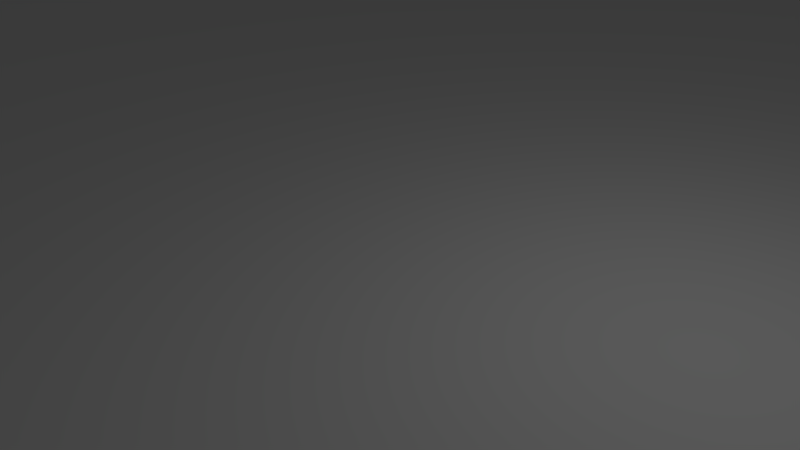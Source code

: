 # Source: welcome_floor.blend  (saved by Blender 2.77.0; exported with 4.5.12 LTS)
import bpy
from mathutils import Matrix  # noqa: F401  (used for matrix-valued properties, if any)

bpy.ops.wm.read_factory_settings(use_empty=True)
scene = bpy.context.scene
scene.name = 'Scene'

# ---- collections
col_collection_1 = bpy.data.collections.new('Collection 1'); scene.collection.children.link(col_collection_1)

# ---- world
world_world = bpy.data.worlds.new('World'); scene.world = world_world
world_world.color = (0.05088, 0.05088, 0.05088)
world_world.use_sun_shadow = False
world_world.sun_shadow_jitter_overblur = 0.0
world_world.cycles.sampling_method = 'MANUAL'

# ---- cameras
cam_camera = bpy.data.cameras.new('Camera')
cam_camera.clip_end = 100.0
cam_camera.lens = 35.0
cam_camera.sensor_width = 32.0
cam_camera.sensor_height = 18.0
cam_camera.ortho_scale = 7.314
cam_camera.dof.focus_distance = 0.0
cam_camera.dof.aperture_fstop = 128.0

# ---- lights
light_lamp = bpy.data.lights.new('Lamp', 'POINT')
light_lamp.transmission_factor = 0.0
light_lamp.cutoff_distance = 30.0
light_lamp.energy = 100.0
light_lamp.shadow_buffer_clip_start = 1.001
light_lamp.shadow_soft_size = 0.1
light_lamp.shadow_maximum_resolution = 0.006
light_lamp.use_absolute_resolution = True

# ---- meshes
me_base = bpy.data.meshes.new('base')
me_base.from_pydata([(1.703e-07, 3.0, 0.0), (1.714e-07, 2.933, 0.02), (2.345, 1.87, 0.0), (2.293, 1.829, 0.02), (2.925, -0.6676, 0.0), (2.86, -0.6527, 0.02), (1.302, -2.703, 0.0), (1.273, -2.643, 0.02), (-1.302, -2.703, 0.0), (-1.273, -2.643, 0.02), (-2.925, -0.6676, 0.0), (-2.86, -0.6527, 0.02), (-2.345, 1.87, 0.0), (-2.293, 1.829, 0.02), (2.345, 1.87, 0.1), (1.703e-07, 3.0, 0.1), (2.925, -0.6676, 0.1), (1.302, -2.703, 0.1), (-1.302, -2.703, 0.1), (-2.925, -0.6676, 0.1), (-2.345, 1.87, 0.1), (2.293, 1.829, 0.1), (1.714e-07, 2.933, 0.1), (2.86, -0.6527, 0.1), (1.273, -2.643, 0.1), (-1.273, -2.643, 0.1), (-2.86, -0.6527, 0.1), (-2.293, 1.829, 0.1)], [], [(0, 15, 14, 2), (2, 14, 16, 4), (4, 16, 17, 6), (6, 17, 18, 8), (8, 18, 19, 10), (3, 1, 13, 11, 9, 7, 5), (10, 19, 20, 12), (12, 20, 15, 0), (0, 2, 4, 6, 8, 10, 12), (22, 21, 14, 15), (21, 23, 16, 14), (23, 24, 17, 16), (24, 25, 18, 17), (25, 26, 19, 18), (26, 27, 20, 19), (27, 22, 15, 20), (1, 3, 21, 22), (3, 5, 23, 21), (5, 7, 24, 23), (7, 9, 25, 24), (9, 11, 26, 25), (11, 13, 27, 26), (13, 1, 22, 27)])
_uv = me_base.uv_layers.new(name='UVMap')
_uv.uv.foreach_set('vector', [0.03816, 0.9833, 0.03816, 0.9479, 0.9608, 0.9479, 0.9608, 0.9833, 0.9608, 0.9479, 0.9608, 0.9833, 0.03816, 0.9833, 0.03816, 0.9479, 0.9608, 0.9479, 0.9608, 0.9833, 0.03816, 0.9833, 0.03816, 0.9479, 0.9608, 0.9479, 0.9608, 0.9833, 0.03816, 0.9833, 0.03816, 0.9479, 0.03816, 0.9833, 0.03816, 0.9479, 0.9608, 0.9479, 0.9608, 0.9833, 0.5175, 0.7457, 0.3112, 0.8695, 0.08579, 0.7855, 0.01094, 0.5568, 0.143, 0.3557, 0.3826, 0.3336, 0.5493, 0.5072, 0.03816, 0.9833, 0.03816, 0.9479, 0.9608, 0.9479, 0.9608, 0.9833, 0.03816, 0.9833, 0.03816, 0.9479, 0.9608, 0.9479, 0.9608, 0.9833, 0.4755, 0.1353, 0.6859, 0.007642, 0.9168, 0.09252, 0.9945, 0.326, 0.8603, 0.5323, 0.6154, 0.5561, 0.4441, 0.3794, 0.04435, 0.877, 0.9465, 0.877, 0.9568, 0.8983, 0.03411, 0.8983, 0.9465, 0.877, 0.04435, 0.877, 0.03411, 0.8983, 0.9568, 0.8983, 0.9465, 0.877, 0.04435, 0.877, 0.03411, 0.8983, 0.9568, 0.8983, 0.9465, 0.877, 0.04435, 0.877, 0.03411, 0.8983, 0.9568, 0.8983, 0.04435, 0.877, 0.9465, 0.877, 0.9568, 0.8983, 0.03411, 0.8983, 0.04435, 0.877, 0.9465, 0.877, 0.9568, 0.8983, 0.03411, 0.8983, 0.04435, 0.877, 0.9465, 0.877, 0.9568, 0.8983, 0.03411, 0.8983, 0.05077, 0.9088, 0.9529, 0.9088, 0.9529, 0.9372, 0.05077, 0.9372, 0.9529, 0.9372, 0.05077, 0.9372, 0.05077, 0.9088, 0.9529, 0.9088, 0.9529, 0.9372, 0.05076, 0.9372, 0.05076, 0.9088, 0.9529, 0.9088, 0.953, 0.9372, 0.05077, 0.9372, 0.05077, 0.9088, 0.953, 0.9088, 0.05077, 0.9088, 0.953, 0.9088, 0.953, 0.9372, 0.05077, 0.9372, 0.05077, 0.9088, 0.9529, 0.9088, 0.9529, 0.9372, 0.05077, 0.9372, 0.05077, 0.9088, 0.953, 0.9088, 0.953, 0.9372, 0.05077, 0.9372])
me_base.use_remesh_preserve_volume = False
me_base.use_remesh_preserve_attributes = False
me_base.use_mirror_vertex_groups = False
me_base.update()

# ---- objects
ob_home_floor = bpy.data.objects.new('home.floor', me_base)
ob_lamp = bpy.data.objects.new('Lamp', light_lamp)
ob_camera = bpy.data.objects.new('Camera', cam_camera)

# ---- transforms, parenting, visibility, modifiers, constraints
ob_home_floor.location = (-1.703e-07, -6.812e-08, 0.0)
ob_home_floor.scale = (8.0, 8.0, 1.0)
ob_home_floor.lineart.crease_threshold = 0.0
ob_lamp.location = (4.076, 1.005, 5.904)
ob_lamp.rotation_euler = (0.6503, 0.05522, 1.866)
ob_lamp.lock_rotations_4d = False
ob_lamp.empty_display_type = 'ARROWS'
ob_lamp.color = (0.0, 0.0, 0.0, 0.0)
ob_lamp.lineart.crease_threshold = 0.0
ob_camera.location = (7.481, -6.508, 5.344)
ob_camera.rotation_euler = (1.109, 0.01082, 0.8149)
ob_camera.lock_rotations_4d = False
ob_camera.empty_display_type = 'ARROWS'
ob_camera.color = (0.0, 0.0, 0.0, 0.0)
ob_camera.display_type = 'WIRE'
ob_camera.lineart.crease_threshold = 0.0

# ---- collection membership
col_collection_1.objects.link(ob_home_floor)
col_collection_1.objects.link(ob_lamp)
col_collection_1.objects.link(ob_camera)

# ---- scene / render settings (as saved in the file)
scene.camera = ob_camera
scene.frame_start = 1; scene.frame_end = 250; scene.frame_set(2)
scene.render.engine = 'BLENDER_EEVEE_NEXT'
scene.render.resolution_percentage = 50
scene.render.dither_intensity = 0.0
scene.cycles.use_denoising = False
scene.cycles.samples = 128
scene.cycles.sampling_pattern = 'TABULATED_SOBOL'
scene.cycles.light_sampling_threshold = 0.0
scene.cycles.use_adaptive_sampling = False
scene.cycles.use_light_tree = False
scene.cycles.blur_glossy = 0.0
scene.cycles.sample_clamp_indirect = 0.0
scene.view_settings.view_transform = 'Standard'
bpy.context.view_layer.update()

